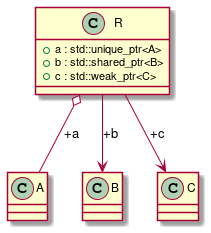

The diagram above was rendered by PlantUML. Its source (embedded in the PNG):
@startuml
class "A" as C_0000000083

class "B" as C_0000000085

class "C" as C_0000000087

class "R" as C_0000000089

class C_0000000083 {
}

class C_0000000085 {
}

class C_0000000087 {
}

class C_0000000089 {
+a : std::unique_ptr<A>
+b : std::shared_ptr<B>
+c : std::weak_ptr<C>
}
C_0000000089 o-- C_0000000083 : +a
C_0000000089 --> C_0000000085 : +b
C_0000000089 --> C_0000000087 : +c

@enduml